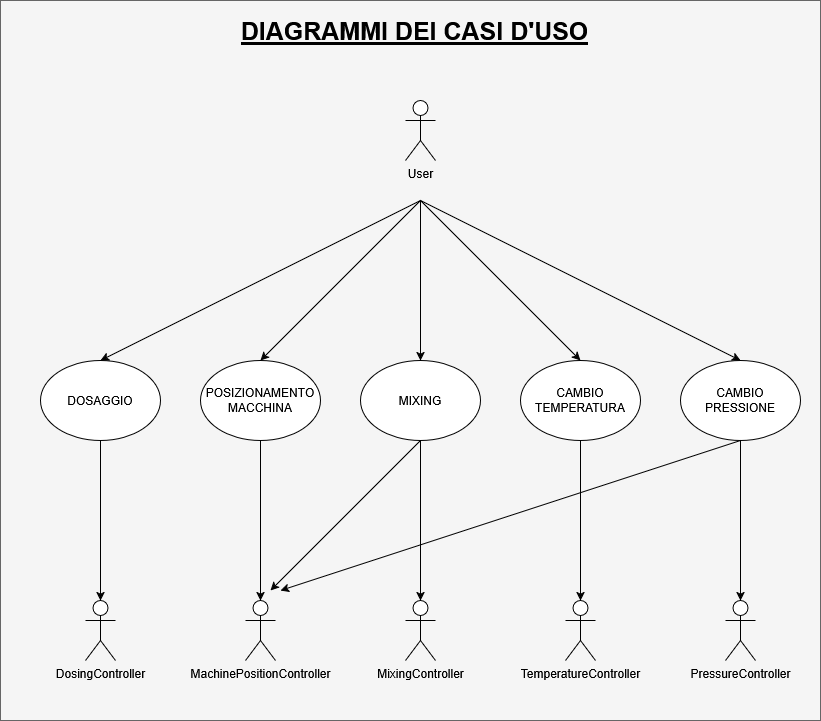

The diagram above was exported from draw.io. Its source (the exported page's mxGraphModel, read from the mxfile embedded in the PNG):
<mxGraphModel dx="1500" dy="757" grid="1" gridSize="10" guides="1" tooltips="1" connect="1" arrows="1" fold="1" page="1" pageScale="1" pageWidth="827" pageHeight="1169" math="0" shadow="0">
  <root>
    <mxCell id="0" />
    <mxCell id="1" parent="0" />
    <mxCell id="DNjTrQoGKplftVt_xmVZ-48" value="" style="rounded=0;whiteSpace=wrap;html=1;fillColor=#f5f5f5;strokeColor=#666666;fontColor=#333333;" vertex="1" parent="1">
      <mxGeometry width="820" height="720" as="geometry" />
    </mxCell>
    <mxCell id="DNjTrQoGKplftVt_xmVZ-1" value="User" style="shape=umlActor;verticalLabelPosition=bottom;verticalAlign=top;html=1;outlineConnect=0;" vertex="1" parent="1">
      <mxGeometry x="405" y="100" width="30" height="60" as="geometry" />
    </mxCell>
    <mxCell id="DNjTrQoGKplftVt_xmVZ-2" value="&lt;font style=&quot;font-size: 25px;&quot;&gt;&lt;b&gt;&lt;u&gt;DIAGRAMMI DEI CASI D'USO&lt;/u&gt;&lt;/b&gt;&lt;/font&gt;" style="text;html=1;align=center;verticalAlign=middle;resizable=0;points=[];autosize=1;strokeColor=none;fillColor=none;" vertex="1" parent="1">
      <mxGeometry x="229" y="10" width="370" height="40" as="geometry" />
    </mxCell>
    <mxCell id="DNjTrQoGKplftVt_xmVZ-11" value="DOSAGGIO" style="ellipse;whiteSpace=wrap;html=1;" vertex="1" parent="1">
      <mxGeometry x="40" y="360" width="120" height="80" as="geometry" />
    </mxCell>
    <mxCell id="DNjTrQoGKplftVt_xmVZ-13" value="&lt;div&gt;POSIZIONAMENTO&lt;/div&gt;&lt;div&gt;MACCHINA&lt;/div&gt;" style="ellipse;whiteSpace=wrap;html=1;" vertex="1" parent="1">
      <mxGeometry x="200" y="360" width="120" height="80" as="geometry" />
    </mxCell>
    <mxCell id="DNjTrQoGKplftVt_xmVZ-14" value="MIXING" style="ellipse;whiteSpace=wrap;html=1;" vertex="1" parent="1">
      <mxGeometry x="360" y="360" width="120" height="80" as="geometry" />
    </mxCell>
    <mxCell id="DNjTrQoGKplftVt_xmVZ-15" value="CAMBIO TEMPERATURA" style="ellipse;whiteSpace=wrap;html=1;" vertex="1" parent="1">
      <mxGeometry x="520" y="360" width="120" height="80" as="geometry" />
    </mxCell>
    <mxCell id="DNjTrQoGKplftVt_xmVZ-16" value="CAMBIO PRESSIONE" style="ellipse;whiteSpace=wrap;html=1;" vertex="1" parent="1">
      <mxGeometry x="680" y="360" width="120" height="80" as="geometry" />
    </mxCell>
    <mxCell id="DNjTrQoGKplftVt_xmVZ-22" value="" style="endArrow=classic;html=1;rounded=0;entryX=0.5;entryY=0;entryDx=0;entryDy=0;" edge="1" parent="1" target="DNjTrQoGKplftVt_xmVZ-11">
      <mxGeometry width="50" height="50" relative="1" as="geometry">
        <mxPoint x="420" y="200" as="sourcePoint" />
        <mxPoint x="370" y="180" as="targetPoint" />
      </mxGeometry>
    </mxCell>
    <mxCell id="DNjTrQoGKplftVt_xmVZ-23" value="" style="endArrow=classic;html=1;rounded=0;entryX=0.5;entryY=0;entryDx=0;entryDy=0;" edge="1" parent="1" target="DNjTrQoGKplftVt_xmVZ-13">
      <mxGeometry width="50" height="50" relative="1" as="geometry">
        <mxPoint x="420" y="200" as="sourcePoint" />
        <mxPoint x="500" y="220" as="targetPoint" />
      </mxGeometry>
    </mxCell>
    <mxCell id="DNjTrQoGKplftVt_xmVZ-24" value="" style="endArrow=classic;html=1;rounded=0;" edge="1" parent="1" target="DNjTrQoGKplftVt_xmVZ-14">
      <mxGeometry width="50" height="50" relative="1" as="geometry">
        <mxPoint x="420" y="200" as="sourcePoint" />
        <mxPoint x="490" y="280" as="targetPoint" />
      </mxGeometry>
    </mxCell>
    <mxCell id="DNjTrQoGKplftVt_xmVZ-25" value="" style="endArrow=classic;html=1;rounded=0;entryX=0.5;entryY=0;entryDx=0;entryDy=0;" edge="1" parent="1" target="DNjTrQoGKplftVt_xmVZ-15">
      <mxGeometry width="50" height="50" relative="1" as="geometry">
        <mxPoint x="420" y="200" as="sourcePoint" />
        <mxPoint x="520" y="200" as="targetPoint" />
      </mxGeometry>
    </mxCell>
    <mxCell id="DNjTrQoGKplftVt_xmVZ-26" value="" style="endArrow=classic;html=1;rounded=0;entryX=0.5;entryY=0;entryDx=0;entryDy=0;" edge="1" parent="1" target="DNjTrQoGKplftVt_xmVZ-16">
      <mxGeometry width="50" height="50" relative="1" as="geometry">
        <mxPoint x="420" y="200" as="sourcePoint" />
        <mxPoint x="770" y="160" as="targetPoint" />
      </mxGeometry>
    </mxCell>
    <mxCell id="DNjTrQoGKplftVt_xmVZ-27" value="DosingController" style="shape=umlActor;verticalLabelPosition=bottom;verticalAlign=top;html=1;outlineConnect=0;" vertex="1" parent="1">
      <mxGeometry x="85" y="600" width="30" height="60" as="geometry" />
    </mxCell>
    <mxCell id="DNjTrQoGKplftVt_xmVZ-28" value="MachinePositionController" style="shape=umlActor;verticalLabelPosition=bottom;verticalAlign=top;html=1;outlineConnect=0;" vertex="1" parent="1">
      <mxGeometry x="245" y="600" width="30" height="60" as="geometry" />
    </mxCell>
    <mxCell id="DNjTrQoGKplftVt_xmVZ-29" value="MixingController" style="shape=umlActor;verticalLabelPosition=bottom;verticalAlign=top;html=1;outlineConnect=0;" vertex="1" parent="1">
      <mxGeometry x="405" y="600" width="30" height="60" as="geometry" />
    </mxCell>
    <mxCell id="DNjTrQoGKplftVt_xmVZ-32" value="TemperatureController" style="shape=umlActor;verticalLabelPosition=bottom;verticalAlign=top;html=1;outlineConnect=0;" vertex="1" parent="1">
      <mxGeometry x="565" y="600" width="30" height="60" as="geometry" />
    </mxCell>
    <mxCell id="DNjTrQoGKplftVt_xmVZ-33" value="PressureController" style="shape=umlActor;verticalLabelPosition=bottom;verticalAlign=top;html=1;outlineConnect=0;" vertex="1" parent="1">
      <mxGeometry x="725" y="600" width="30" height="60" as="geometry" />
    </mxCell>
    <mxCell id="DNjTrQoGKplftVt_xmVZ-37" style="edgeStyle=orthogonalEdgeStyle;rounded=0;orthogonalLoop=1;jettySize=auto;html=1;exitX=0.5;exitY=1;exitDx=0;exitDy=0;entryX=0.5;entryY=0;entryDx=0;entryDy=0;entryPerimeter=0;" edge="1" parent="1" source="DNjTrQoGKplftVt_xmVZ-11" target="DNjTrQoGKplftVt_xmVZ-27">
      <mxGeometry relative="1" as="geometry" />
    </mxCell>
    <mxCell id="DNjTrQoGKplftVt_xmVZ-38" style="edgeStyle=orthogonalEdgeStyle;rounded=0;orthogonalLoop=1;jettySize=auto;html=1;exitX=0.5;exitY=1;exitDx=0;exitDy=0;entryX=0.5;entryY=0;entryDx=0;entryDy=0;entryPerimeter=0;" edge="1" parent="1" source="DNjTrQoGKplftVt_xmVZ-13" target="DNjTrQoGKplftVt_xmVZ-28">
      <mxGeometry relative="1" as="geometry" />
    </mxCell>
    <mxCell id="DNjTrQoGKplftVt_xmVZ-40" style="edgeStyle=orthogonalEdgeStyle;rounded=0;orthogonalLoop=1;jettySize=auto;html=1;exitX=0.5;exitY=1;exitDx=0;exitDy=0;entryX=0.5;entryY=0;entryDx=0;entryDy=0;entryPerimeter=0;" edge="1" parent="1" source="DNjTrQoGKplftVt_xmVZ-14" target="DNjTrQoGKplftVt_xmVZ-29">
      <mxGeometry relative="1" as="geometry" />
    </mxCell>
    <mxCell id="DNjTrQoGKplftVt_xmVZ-41" value="" style="endArrow=classic;html=1;rounded=0;exitX=0.5;exitY=1;exitDx=0;exitDy=0;" edge="1" parent="1" source="DNjTrQoGKplftVt_xmVZ-14">
      <mxGeometry width="50" height="50" relative="1" as="geometry">
        <mxPoint x="290" y="530" as="sourcePoint" />
        <mxPoint x="270" y="590" as="targetPoint" />
      </mxGeometry>
    </mxCell>
    <mxCell id="DNjTrQoGKplftVt_xmVZ-42" style="edgeStyle=orthogonalEdgeStyle;rounded=0;orthogonalLoop=1;jettySize=auto;html=1;exitX=0.5;exitY=1;exitDx=0;exitDy=0;entryX=0.5;entryY=0;entryDx=0;entryDy=0;entryPerimeter=0;" edge="1" parent="1" source="DNjTrQoGKplftVt_xmVZ-15" target="DNjTrQoGKplftVt_xmVZ-32">
      <mxGeometry relative="1" as="geometry" />
    </mxCell>
    <mxCell id="DNjTrQoGKplftVt_xmVZ-43" style="edgeStyle=orthogonalEdgeStyle;rounded=0;orthogonalLoop=1;jettySize=auto;html=1;exitX=0.5;exitY=1;exitDx=0;exitDy=0;entryX=0.5;entryY=0;entryDx=0;entryDy=0;entryPerimeter=0;" edge="1" parent="1" source="DNjTrQoGKplftVt_xmVZ-16" target="DNjTrQoGKplftVt_xmVZ-33">
      <mxGeometry relative="1" as="geometry" />
    </mxCell>
    <mxCell id="DNjTrQoGKplftVt_xmVZ-45" value="" style="endArrow=classic;html=1;rounded=0;exitX=0.5;exitY=1;exitDx=0;exitDy=0;" edge="1" parent="1" source="DNjTrQoGKplftVt_xmVZ-16">
      <mxGeometry width="50" height="50" relative="1" as="geometry">
        <mxPoint x="490" y="550" as="sourcePoint" />
        <mxPoint x="280" y="590" as="targetPoint" />
      </mxGeometry>
    </mxCell>
  </root>
</mxGraphModel>